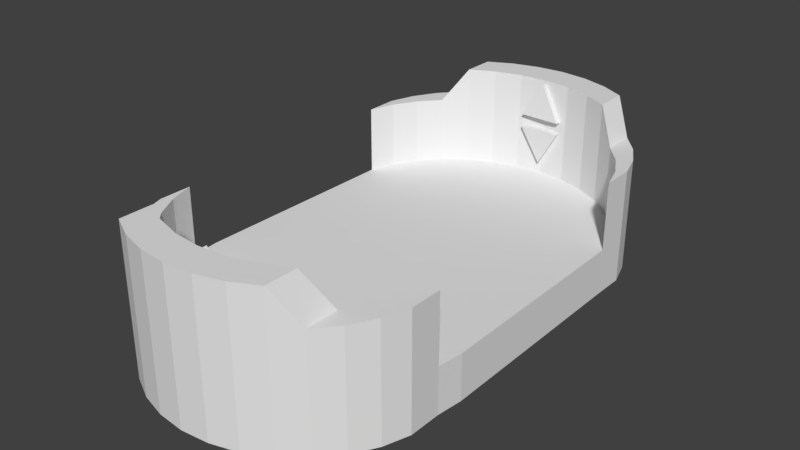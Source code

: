 # Source: ElevadorPulmones2.blend  (saved by Blender 2.79.0; exported with 4.5.12 LTS)
import bpy
from mathutils import Matrix  # noqa: F401  (used for matrix-valued properties, if any)

bpy.ops.wm.read_factory_settings(use_empty=True)
scene = bpy.context.scene
scene.name = 'Scene'

# ---- collections
col_collection_1 = bpy.data.collections.new('Collection 1'); scene.collection.children.link(col_collection_1)

# ---- world
world_world = bpy.data.worlds.new('World'); scene.world = world_world
world_world.color = (0.05088, 0.05088, 0.05088)
world_world.use_sun_shadow = False
world_world.sun_shadow_jitter_overblur = 0.0
world_world.cycles.sampling_method = 'MANUAL'

# ---- meshes
me_icosphere_003 = bpy.data.meshes.new('Icosphere.003')
me_icosphere_003.from_pydata([(0.3278, 0.1123, -0.07024), (-0.29, 0.1267, -0.06802), (0.02129, 0.139, 0.4657), (0.3235, -0.07592, -0.06336), (0.01691, -0.04919, 0.4726), (-0.2944, -0.06147, -0.06114)], [], [(1, 2, 0), (2, 1, 5, 4), (1, 0, 3, 5), (0, 2, 4, 3), (5, 3, 4)])
me_icosphere_003.use_remesh_preserve_volume = False
me_icosphere_003.use_remesh_preserve_attributes = False
me_icosphere_003.use_mirror_vertex_groups = False
me_icosphere_003.update()
me_icosphere_002 = bpy.data.meshes.new('Icosphere.002')
me_icosphere_002.from_pydata([(0.3278, 0.1123, -0.07024), (-0.29, 0.1267, -0.06802), (0.02129, 0.139, 0.4657), (0.3235, -0.07592, -0.06336), (0.01691, -0.04919, 0.4726), (-0.2944, -0.06147, -0.06114)], [], [(1, 2, 0), (2, 1, 5, 4), (1, 0, 3, 5), (0, 2, 4, 3), (5, 3, 4)])
me_icosphere_002.use_remesh_preserve_volume = False
me_icosphere_002.use_remesh_preserve_attributes = False
me_icosphere_002.use_mirror_vertex_groups = False
me_icosphere_002.update()
me_icosphere_001 = bpy.data.meshes.new('Icosphere.001')
me_icosphere_001.from_pydata([(0.3278, 0.1123, -0.07024), (-0.29, 0.1267, -0.06802), (0.02129, 0.139, 0.4657), (0.3235, -0.07592, -0.06336), (0.01691, -0.04919, 0.4726), (-0.2944, -0.06147, -0.06114)], [], [(1, 2, 0), (2, 1, 5, 4), (1, 0, 3, 5), (0, 2, 4, 3), (5, 3, 4)])
me_icosphere_001.use_remesh_preserve_volume = False
me_icosphere_001.use_remesh_preserve_attributes = False
me_icosphere_001.use_mirror_vertex_groups = False
me_icosphere_001.update()
me_icosphere = bpy.data.meshes.new('Icosphere')
me_icosphere.from_pydata([(0.3278, 0.1123, -0.07024), (-0.29, 0.1267, -0.06802), (0.02129, 0.139, 0.4657), (0.3235, -0.07592, -0.06336), (0.01691, -0.04919, 0.4726), (-0.2944, -0.06147, -0.06114)], [], [(1, 2, 0), (2, 1, 5, 4), (1, 0, 3, 5), (0, 2, 4, 3), (5, 3, 4)])
me_icosphere.use_remesh_preserve_volume = False
me_icosphere.use_remesh_preserve_attributes = False
me_icosphere.use_mirror_vertex_groups = False
me_icosphere.update()
me_cylinder_086 = bpy.data.meshes.new('Cylinder.086')
me_cylinder_086.from_pydata([(0.0, 1.0, -1.0), (0.0, 1.0, 1.0), (0.1951, 0.9808, -1.0), (0.1951, 0.9808, 1.0), (0.3827, 0.9239, -1.0), (0.3827, 0.9239, 1.0), (0.5556, 0.8315, -1.0), (0.5556, 0.8315, 1.0), (0.7071, 0.7071, -1.0), (0.7071, 0.7071, 1.0), (0.8315, 0.5556, -1.0), (0.8315, 0.5556, 1.0), (0.9239, 0.3827, -1.0), (0.9239, 0.3827, 1.0), (0.9808, 0.1951, -1.0), (0.9808, 0.1951, 1.0), (1.0, -1.41, -1.0), (1.0, -1.41, 1.0), (0.9808, -1.605, -1.0), (0.9808, -1.605, 1.0), (0.9239, -1.793, -1.0), (0.9239, -1.793, 1.0), (0.8315, -1.966, -1.0), (0.8315, -1.966, 1.0), (0.7071, -2.117, -1.0), (0.7071, -2.117, 1.0), (0.5556, -2.242, -1.0), (0.5556, -2.242, 1.0), (0.3827, -2.334, -1.0), (0.3827, -2.334, 1.0), (0.1951, -2.391, -1.0), (0.1951, -2.391, 1.0), (-3.258e-07, -2.41, -1.0), (-3.258e-07, -2.41, 1.0), (-0.1951, -2.391, -1.0), (-0.1951, -2.391, 1.0), (-0.3827, -2.334, -1.0), (-0.3827, -2.334, 1.0), (-0.5556, -2.242, -1.0), (-0.5556, -2.242, 1.0), (-0.7071, -2.117, -1.0), (-0.7071, -2.117, 1.0), (-0.8315, -1.966, -1.0), (-0.8315, -1.966, 1.0), (-0.9239, -1.793, -1.0), (-0.9239, -1.793, 1.0), (-0.9808, -1.605, -1.0), (-0.9808, -1.605, 1.0), (-1.0, -1.41, -1.0), (-1.0, -1.41, 1.0), (-0.9808, 0.1951, -1.0), (-0.9808, 0.1951, 1.0), (-0.9239, 0.3827, -1.0), (-0.9239, 0.3827, 1.0), (-0.8315, 0.5556, -1.0), (-0.8315, 0.5556, 1.0), (-0.7071, 0.7071, -1.0), (-0.7071, 0.7071, 1.0), (-0.5556, 0.8315, -1.0), (-0.5556, 0.8315, 1.0), (-0.3827, 0.9239, -1.0), (-0.3827, 0.9239, 1.0), (-0.1951, 0.9808, -1.0), (-0.1951, 0.9808, 1.0), (0.0, 1.241, -1.0), (0.1951, 1.221, -1.0), (0.1951, 1.221, 1.0), (0.0, 1.241, 1.0), (0.3827, 1.164, -1.0), (0.3827, 1.164, 1.0), (0.5556, 1.072, -1.0), (0.5556, 1.072, 1.0), (0.7071, 0.9476, -1.0), (0.7071, 0.9476, 1.0), (0.8315, 0.7961, -1.0), (0.8315, 0.7961, 1.0), (0.9239, 0.6232, -1.0), (0.9239, 0.6232, 1.0), (0.9808, 0.4356, -1.0), (0.9808, 0.4356, 1.0), (-0.9808, 0.4356, 1.0), (-0.9808, 0.4356, -1.0), (-0.9239, 0.6232, -1.0), (-0.9239, 0.6232, 1.0), (-0.8315, 0.7961, -1.0), (-0.8315, 0.7961, 1.0), (-0.7071, 0.9476, -1.0), (-0.7071, 0.9476, 1.0), (-0.5556, 1.072, -1.0), (-0.5556, 1.072, 1.0), (-0.3827, 1.164, -1.0), (-0.3827, 1.164, 1.0), (-0.1951, 1.221, -1.0), (-0.1951, 1.221, 1.0), (0.9808, -1.846, 1.0), (0.9808, -1.846, -1.0), (0.9239, -2.033, -1.0), (0.9239, -2.033, 1.0), (0.8315, -2.206, -1.0), (0.8315, -2.206, 1.0), (0.7071, -2.358, -1.0), (0.7071, -2.358, 1.0), (0.5556, -2.482, -1.0), (0.5556, -2.482, 1.0), (0.3827, -2.575, -1.0), (0.3827, -2.575, 1.0), (0.1951, -2.631, -1.0), (0.1951, -2.631, 1.0), (-3.258e-07, -2.651, -1.0), (-3.258e-07, -2.651, 1.0), (-0.1951, -2.631, -1.0), (-0.1951, -2.631, 1.0), (-0.3827, -2.575, -1.0), (-0.3827, -2.575, 1.0), (-0.5556, -2.482, -1.0), (-0.5556, -2.482, 1.0), (-0.7071, -2.358, -1.0), (-0.7071, -2.358, 1.0), (-0.8315, -2.206, -1.0), (-0.8315, -2.206, 1.0), (-0.9239, -2.033, -1.0), (-0.9239, -2.033, 1.0), (-0.9808, -1.846, -1.0), (-0.9808, -1.846, 1.0), (0.1951, 0.9808, 5.437), (0.0, 1.0, 5.437), (0.7071, 0.7071, 3.958), (0.7071, 0.9476, 3.958), (0.3827, 0.9239, 5.437), (0.5556, 0.8315, 5.437), (0.8315, 0.5556, 3.958), (-0.9239, 0.3827, 3.958), (-0.9239, 0.6232, 3.958), (0.9239, 0.3827, 3.958), (0.9808, 0.1951, 3.958), (0.9239, -1.793, 3.958), (0.9808, -1.605, 3.958), (-0.3827, -2.575, 5.437), (-0.3827, -2.334, 5.437), (0.8315, -1.966, 3.958), (-0.5556, -2.242, 5.437), (-0.5556, -2.482, 5.437), (0.7071, -2.117, 3.958), (0.9808, -1.846, 3.958), (0.5556, -2.242, 5.437), (0.9239, -2.033, 3.958), (0.3827, -2.334, 5.437), (0.1951, -2.391, 5.437), (-3.258e-07, -2.41, 5.437), (-0.1951, -2.391, 5.437), (-0.9239, -2.033, 3.958), (-0.9239, -1.793, 3.958), (-0.7071, -2.117, 3.958), (-0.9808, -1.605, 3.958), (-0.9808, -1.846, 3.958), (-0.8315, -1.966, 3.958), (0.5556, -2.482, 5.437), (0.3827, -2.575, 5.437), (-0.9808, 0.1951, 3.958), (-0.5556, 1.072, 5.437), (-0.5556, 0.8315, 5.437), (-0.8315, 0.5556, 3.958), (-0.3827, 0.9239, 5.437), (-0.3827, 1.164, 5.437), (-0.7071, 0.7071, 3.958), (0.3827, 1.164, 5.437), (0.5556, 1.072, 5.437), (-0.1951, 0.9808, 5.437), (-0.9808, 0.4356, 3.958), (0.1951, 1.221, 5.437), (0.0, 1.241, 5.437), (0.8315, 0.7961, 3.958), (0.9239, 0.6232, 3.958), (0.9808, 0.4356, 3.958), (-0.8315, 0.7961, 3.958), (-0.7071, 0.9476, 3.958), (-0.1951, 1.221, 5.437), (0.8315, -2.206, 3.958), (0.7071, -2.358, 3.958), (0.1951, -2.631, 5.437), (-3.258e-07, -2.651, 5.437), (-0.1951, -2.631, 5.437), (-0.7071, -2.358, 3.958), (-0.8315, -2.206, 3.958)], [], [(0, 62, 92, 64), (2, 0, 64, 65), (10, 8, 72, 74), (85, 83, 132, 174), (54, 52, 82, 84), (29, 31, 147, 146), (11, 13, 133, 130), (14, 15, 17, 16), (16, 17, 19, 18), (32, 30, 106, 108), (63, 1, 125, 167), (107, 105, 157, 179), (40, 38, 114, 116), (22, 20, 96, 98), (45, 47, 153, 151), (30, 28, 104, 106), (83, 80, 168, 132), (27, 29, 146, 144), (47, 46, 122, 123), (38, 36, 112, 114), (20, 18, 95, 96), (80, 51, 158, 168), (9, 11, 130, 126), (46, 47, 49, 48), (48, 49, 51, 50), (62, 60, 90, 92), (8, 6, 70, 72), (123, 121, 150, 154), (52, 50, 81, 82), (61, 63, 167, 162), (3, 1, 63, 61, 59, 57, 55, 53, 51, 49, 47, 45, 43, 41, 39, 37, 35, 33, 31, 29, 27, 25, 23, 21, 19, 17, 15, 13, 11, 9, 7, 5), (105, 103, 156, 157), (50, 51, 80, 81), (0, 2, 4, 6, 8, 10, 12, 14, 16, 18, 20, 22, 24, 26, 28, 30, 32, 34, 36, 38, 40, 42, 44, 46, 48, 50, 52, 54, 56, 58, 60, 62), (64, 67, 66, 65), (65, 66, 69, 68), (68, 69, 71, 70), (70, 71, 73, 72), (72, 73, 75, 74), (74, 75, 77, 76), (76, 77, 79, 78), (81, 80, 83, 82), (82, 83, 85, 84), (84, 85, 87, 86), (86, 87, 89, 88), (88, 89, 91, 90), (90, 91, 93, 92), (92, 93, 67, 64), (43, 45, 151, 155), (25, 27, 144, 142), (79, 77, 172, 173), (56, 54, 84, 86), (7, 9, 126, 129), (12, 10, 74, 76), (121, 119, 183, 150), (4, 2, 65, 68), (58, 56, 86, 88), (59, 61, 162, 160), (103, 101, 178, 156), (14, 12, 76, 78), (94, 19, 136, 143), (6, 4, 68, 70), (60, 58, 88, 90), (15, 14, 78, 79), (95, 94, 97, 96), (96, 97, 99, 98), (98, 99, 101, 100), (100, 101, 103, 102), (102, 103, 105, 104), (104, 105, 107, 106), (106, 107, 109, 108), (108, 109, 111, 110), (110, 111, 113, 112), (112, 113, 115, 114), (114, 115, 117, 116), (116, 117, 119, 118), (118, 119, 121, 120), (120, 121, 123, 122), (41, 43, 155, 152), (24, 22, 98, 100), (42, 40, 116, 118), (23, 25, 142, 139), (77, 75, 171, 172), (34, 32, 108, 110), (5, 7, 129, 128), (26, 24, 100, 102), (44, 42, 118, 120), (47, 123, 154, 153), (119, 117, 182, 183), (36, 34, 110, 112), (57, 59, 160, 164), (28, 26, 102, 104), (46, 44, 120, 122), (18, 19, 94, 95), (131, 161, 174, 132), (162, 167, 176, 163), (129, 126, 127, 166), (140, 152, 182, 141), (135, 139, 177, 145), (146, 147, 179, 157), (138, 140, 141, 137), (136, 135, 145, 143), (151, 153, 154, 150), (144, 146, 157, 156), (158, 131, 132, 168), (160, 162, 163, 159), (128, 129, 166, 165), (126, 130, 171, 127), (125, 124, 169, 170), (167, 125, 170, 176), (161, 164, 175, 174), (130, 133, 172, 171), (124, 128, 165, 169), (164, 160, 159, 175), (133, 134, 173, 172), (147, 148, 180, 179), (139, 142, 178, 177), (152, 155, 183, 182), (148, 149, 181, 180), (142, 144, 156, 178), (155, 151, 150, 183), (149, 138, 137, 181), (66, 67, 170, 169), (109, 107, 179, 180), (13, 15, 134, 133), (31, 33, 148, 147), (87, 85, 174, 175), (111, 109, 180, 181), (69, 66, 169, 165), (33, 35, 149, 148), (15, 79, 173, 134), (89, 87, 175, 159), (51, 53, 131, 158), (113, 111, 181, 137), (71, 69, 165, 166), (35, 37, 138, 149), (97, 94, 143, 145), (91, 89, 159, 163), (1, 3, 124, 125), (53, 55, 161, 131), (115, 113, 137, 141), (73, 71, 166, 127), (19, 21, 135, 136), (37, 39, 140, 138), (99, 97, 145, 177), (93, 91, 163, 176), (55, 57, 164, 161), (117, 115, 141, 182), (3, 5, 128, 124), (75, 73, 127, 171), (21, 23, 139, 135), (39, 41, 152, 140), (101, 99, 177, 178), (67, 93, 176, 170)])
me_cylinder_086.use_remesh_preserve_volume = False
me_cylinder_086.use_remesh_preserve_attributes = False
me_cylinder_086.use_mirror_vertex_groups = False
me_cylinder_086.update()

# ---- objects
ob_icosphere_003 = bpy.data.objects.new('Icosphere.003', me_icosphere_003)
ob_icosphere_002 = bpy.data.objects.new('Icosphere.002', me_icosphere_002)
ob_icosphere_001 = bpy.data.objects.new('Icosphere.001', me_icosphere_001)
ob_icosphere = bpy.data.objects.new('Icosphere', me_icosphere)
ob_cylinder_086 = bpy.data.objects.new('Cylinder.086', me_cylinder_086)

# ---- transforms, parenting, visibility, modifiers, constraints
ob_icosphere_003.location = (18.38, 2.203, 1.405)
ob_icosphere_003.rotation_euler = (-0.03821, -3.134, -0.02233)
ob_icosphere_003.lineart.crease_threshold = 0.0
ob_icosphere_002.location = (18.38, -4.517, 1.405)
ob_icosphere_002.rotation_euler = (0.08084, -3.142, -0.0)
ob_icosphere_002.lineart.crease_threshold = 0.0
ob_icosphere_001.location = (18.35, -4.517, 1.717)
ob_icosphere_001.rotation_euler = (0.08084, -0.0, 0.0)
ob_icosphere_001.lineart.crease_threshold = 0.0
ob_icosphere.location = (18.35, 2.203, 1.717)
ob_icosphere.rotation_euler = (-0.03821, 0.007977, 0.02233)
ob_icosphere.lineart.crease_threshold = 0.0
ob_cylinder_086.location = (18.36, 0.2683, 0.3939)
ob_cylinder_086.scale = (2.104, 1.992, 0.3381)
ob_cylinder_086.lineart.crease_threshold = 0.0

# ---- collection membership
col_collection_1.objects.link(ob_icosphere_003)
col_collection_1.objects.link(ob_icosphere_002)
col_collection_1.objects.link(ob_icosphere_001)
col_collection_1.objects.link(ob_icosphere)
col_collection_1.objects.link(ob_cylinder_086)

# ---- scene / render settings (as saved in the file)
scene.frame_start = 1; scene.frame_end = 100; scene.frame_set(20)
scene.render.engine = 'BLENDER_EEVEE_NEXT'
scene.render.resolution_percentage = 50
scene.render.dither_intensity = 0.0
scene.cycles.use_denoising = False
scene.cycles.samples = 128
scene.cycles.sampling_pattern = 'TABULATED_SOBOL'
scene.cycles.use_adaptive_sampling = False
scene.cycles.use_light_tree = False
scene.cycles.blur_glossy = 0.0
scene.cycles.sample_clamp_indirect = 0.0
scene.view_settings.view_transform = 'Standard'
bpy.context.view_layer.update()

# ---- added for rendering (the .blend has no active camera and no usable light): camera, sun
cam_auto = bpy.data.cameras.new('AutoCamera')
cam_auto.lens = 50.0
cam_auto.sensor_width = 36.0
cam_auto.clip_end = 1000.0
ob_auto_camera = bpy.data.objects.new('AutoCamera', cam_auto)
scene.collection.objects.link(ob_auto_camera)
ob_auto_camera.location = (26.7657, -11.2221, 7.86783)
ob_auto_camera.rotation_euler = (1.09748, -7.21219e-08, 0.694738)
scene.camera = ob_auto_camera
light_auto_sun = bpy.data.lights.new('AutoSun', 'SUN')
light_auto_sun.energy = 3.0
light_auto_sun.angle = 0.0523599
ob_auto_sun = bpy.data.objects.new('AutoSun', light_auto_sun)
scene.collection.objects.link(ob_auto_sun)
ob_auto_sun.rotation_euler = (0.872665, 0.174533, 0.523599)
bpy.context.view_layer.update()
